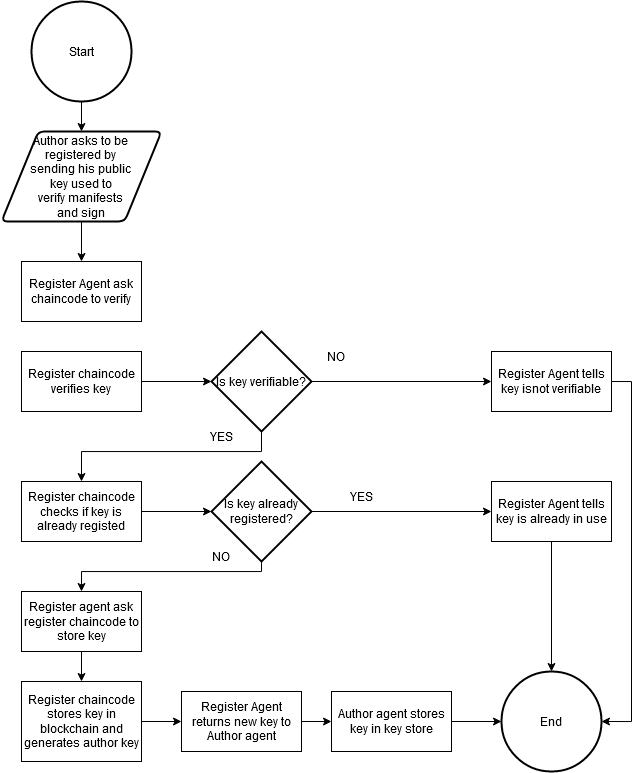

The diagram above was exported from draw.io. Its source (the exported page's mxGraphModel, read from the mxfile embedded in the PNG):
<mxGraphModel dx="934" dy="1631" grid="1" gridSize="10" guides="1" tooltips="1" connect="1" arrows="1" fold="1" page="1" pageScale="1" pageWidth="1169" pageHeight="827" math="0" shadow="0">
  <root>
    <mxCell id="0" />
    <mxCell id="1" parent="0" />
    <mxCell id="uAtZlkPEvWso3KQF2Z0L-3" style="edgeStyle=orthogonalEdgeStyle;rounded=0;orthogonalLoop=1;jettySize=auto;html=1;exitX=0.5;exitY=1;exitDx=0;exitDy=0;exitPerimeter=0;" parent="1" source="uAtZlkPEvWso3KQF2Z0L-1" target="uAtZlkPEvWso3KQF2Z0L-2" edge="1">
      <mxGeometry relative="1" as="geometry" />
    </mxCell>
    <mxCell id="uAtZlkPEvWso3KQF2Z0L-1" value="Start" style="strokeWidth=2;html=1;shape=mxgraph.flowchart.start_2;whiteSpace=wrap;" parent="1" vertex="1">
      <mxGeometry x="310" y="-190" width="100" height="100" as="geometry" />
    </mxCell>
    <mxCell id="C7L_0DkJShrMIAJsMPlC-2" style="edgeStyle=orthogonalEdgeStyle;rounded=0;orthogonalLoop=1;jettySize=auto;html=1;exitX=0.5;exitY=1;exitDx=0;exitDy=0;entryX=0.5;entryY=0;entryDx=0;entryDy=0;" edge="1" parent="1" source="uAtZlkPEvWso3KQF2Z0L-2" target="C7L_0DkJShrMIAJsMPlC-1">
      <mxGeometry relative="1" as="geometry" />
    </mxCell>
    <mxCell id="uAtZlkPEvWso3KQF2Z0L-2" value="&lt;div&gt;Author asks to be &lt;br&gt;&lt;/div&gt;&lt;div&gt;registered by &lt;br&gt;&lt;/div&gt;&lt;div&gt;sending his public &lt;br&gt;&lt;/div&gt;&lt;div&gt;key used to &lt;br&gt;&lt;/div&gt;&lt;div&gt;verify manifests &lt;br&gt;&lt;/div&gt;&lt;div&gt;and sign&lt;br&gt;&lt;/div&gt;" style="shape=parallelogram;html=1;strokeWidth=2;perimeter=parallelogramPerimeter;whiteSpace=wrap;rounded=1;arcSize=12;size=0.23;" parent="1" vertex="1">
      <mxGeometry x="280" y="-60" width="160" height="90" as="geometry" />
    </mxCell>
    <mxCell id="CM2N4vwr0iyovRz0h72V-12" style="edgeStyle=orthogonalEdgeStyle;rounded=0;orthogonalLoop=1;jettySize=auto;html=1;exitX=1;exitY=0.5;exitDx=0;exitDy=0;entryX=0;entryY=0.5;entryDx=0;entryDy=0;" parent="1" source="uAtZlkPEvWso3KQF2Z0L-6" target="CM2N4vwr0iyovRz0h72V-11" edge="1">
      <mxGeometry relative="1" as="geometry" />
    </mxCell>
    <mxCell id="uAtZlkPEvWso3KQF2Z0L-6" value="Register chaincode stores key in blockchain and generates author key" style="rounded=0;whiteSpace=wrap;html=1;" parent="1" vertex="1">
      <mxGeometry x="300" y="490" width="120" height="80" as="geometry" />
    </mxCell>
    <mxCell id="uAtZlkPEvWso3KQF2Z0L-10" value="End" style="strokeWidth=2;html=1;shape=mxgraph.flowchart.start_2;whiteSpace=wrap;" parent="1" vertex="1">
      <mxGeometry x="780" y="480" width="100" height="100" as="geometry" />
    </mxCell>
    <mxCell id="uAtZlkPEvWso3KQF2Z0L-20" style="edgeStyle=orthogonalEdgeStyle;rounded=0;orthogonalLoop=1;jettySize=auto;html=1;exitX=1;exitY=0.5;exitDx=0;exitDy=0;exitPerimeter=0;entryX=0;entryY=0.5;entryDx=0;entryDy=0;" parent="1" source="uAtZlkPEvWso3KQF2Z0L-12" target="uAtZlkPEvWso3KQF2Z0L-19" edge="1">
      <mxGeometry relative="1" as="geometry" />
    </mxCell>
    <mxCell id="CM2N4vwr0iyovRz0h72V-9" style="edgeStyle=orthogonalEdgeStyle;rounded=0;orthogonalLoop=1;jettySize=auto;html=1;exitX=0.5;exitY=1;exitDx=0;exitDy=0;exitPerimeter=0;" parent="1" source="uAtZlkPEvWso3KQF2Z0L-12" target="CM2N4vwr0iyovRz0h72V-8" edge="1">
      <mxGeometry relative="1" as="geometry">
        <Array as="points">
          <mxPoint x="540" y="380" />
          <mxPoint x="360" y="380" />
        </Array>
      </mxGeometry>
    </mxCell>
    <mxCell id="uAtZlkPEvWso3KQF2Z0L-12" value="Is key already registered?" style="strokeWidth=2;html=1;shape=mxgraph.flowchart.decision;whiteSpace=wrap;" parent="1" vertex="1">
      <mxGeometry x="490" y="270" width="100" height="100" as="geometry" />
    </mxCell>
    <mxCell id="uAtZlkPEvWso3KQF2Z0L-17" value="NO" style="text;html=1;strokeColor=none;fillColor=none;align=center;verticalAlign=middle;whiteSpace=wrap;rounded=0;" parent="1" vertex="1">
      <mxGeometry x="470" y="350" width="60" height="30" as="geometry" />
    </mxCell>
    <mxCell id="CM2N4vwr0iyovRz0h72V-16" style="edgeStyle=orthogonalEdgeStyle;rounded=0;orthogonalLoop=1;jettySize=auto;html=1;exitX=0.5;exitY=1;exitDx=0;exitDy=0;entryX=0.5;entryY=0;entryDx=0;entryDy=0;entryPerimeter=0;" parent="1" source="uAtZlkPEvWso3KQF2Z0L-19" target="uAtZlkPEvWso3KQF2Z0L-10" edge="1">
      <mxGeometry relative="1" as="geometry" />
    </mxCell>
    <mxCell id="uAtZlkPEvWso3KQF2Z0L-19" value="Register Agent tells key is already in use" style="rounded=0;whiteSpace=wrap;html=1;" parent="1" vertex="1">
      <mxGeometry x="770" y="290" width="120" height="60" as="geometry" />
    </mxCell>
    <mxCell id="uAtZlkPEvWso3KQF2Z0L-23" value="YES" style="text;html=1;strokeColor=none;fillColor=none;align=center;verticalAlign=middle;whiteSpace=wrap;rounded=0;" parent="1" vertex="1">
      <mxGeometry x="610" y="290" width="60" height="30" as="geometry" />
    </mxCell>
    <mxCell id="CM2N4vwr0iyovRz0h72V-7" style="edgeStyle=orthogonalEdgeStyle;rounded=0;orthogonalLoop=1;jettySize=auto;html=1;exitX=1;exitY=0.5;exitDx=0;exitDy=0;entryX=0;entryY=0.5;entryDx=0;entryDy=0;entryPerimeter=0;" parent="1" source="CM2N4vwr0iyovRz0h72V-4" target="uAtZlkPEvWso3KQF2Z0L-12" edge="1">
      <mxGeometry relative="1" as="geometry" />
    </mxCell>
    <mxCell id="CM2N4vwr0iyovRz0h72V-4" value="Register chaincode checks if key is already registed" style="rounded=0;whiteSpace=wrap;html=1;" parent="1" vertex="1">
      <mxGeometry x="300" y="290" width="120" height="60" as="geometry" />
    </mxCell>
    <mxCell id="CM2N4vwr0iyovRz0h72V-10" style="edgeStyle=orthogonalEdgeStyle;rounded=0;orthogonalLoop=1;jettySize=auto;html=1;exitX=0.5;exitY=1;exitDx=0;exitDy=0;entryX=0.5;entryY=0;entryDx=0;entryDy=0;" parent="1" source="CM2N4vwr0iyovRz0h72V-8" target="uAtZlkPEvWso3KQF2Z0L-6" edge="1">
      <mxGeometry relative="1" as="geometry" />
    </mxCell>
    <mxCell id="CM2N4vwr0iyovRz0h72V-8" value="Register agent ask register chaincode to store key" style="rounded=0;whiteSpace=wrap;html=1;" parent="1" vertex="1">
      <mxGeometry x="300" y="400" width="120" height="60" as="geometry" />
    </mxCell>
    <mxCell id="CM2N4vwr0iyovRz0h72V-14" style="edgeStyle=orthogonalEdgeStyle;rounded=0;orthogonalLoop=1;jettySize=auto;html=1;exitX=1;exitY=0.5;exitDx=0;exitDy=0;entryX=0;entryY=0.5;entryDx=0;entryDy=0;" parent="1" source="CM2N4vwr0iyovRz0h72V-11" target="CM2N4vwr0iyovRz0h72V-13" edge="1">
      <mxGeometry relative="1" as="geometry" />
    </mxCell>
    <mxCell id="CM2N4vwr0iyovRz0h72V-11" value="Register Agent returns new key to Author agent" style="rounded=0;whiteSpace=wrap;html=1;" parent="1" vertex="1">
      <mxGeometry x="460" y="500" width="120" height="60" as="geometry" />
    </mxCell>
    <mxCell id="CM2N4vwr0iyovRz0h72V-15" style="edgeStyle=orthogonalEdgeStyle;rounded=0;orthogonalLoop=1;jettySize=auto;html=1;exitX=1;exitY=0.5;exitDx=0;exitDy=0;entryX=0;entryY=0.5;entryDx=0;entryDy=0;entryPerimeter=0;" parent="1" source="CM2N4vwr0iyovRz0h72V-13" target="uAtZlkPEvWso3KQF2Z0L-10" edge="1">
      <mxGeometry relative="1" as="geometry" />
    </mxCell>
    <mxCell id="CM2N4vwr0iyovRz0h72V-13" value="Author agent stores key in key store" style="rounded=0;whiteSpace=wrap;html=1;" parent="1" vertex="1">
      <mxGeometry x="610" y="500" width="120" height="60" as="geometry" />
    </mxCell>
    <mxCell id="C7L_0DkJShrMIAJsMPlC-1" value="Register Agent ask chaincode to verify" style="rounded=0;whiteSpace=wrap;html=1;" vertex="1" parent="1">
      <mxGeometry x="300" y="70" width="120" height="60" as="geometry" />
    </mxCell>
    <mxCell id="C7L_0DkJShrMIAJsMPlC-3" style="edgeStyle=orthogonalEdgeStyle;rounded=0;orthogonalLoop=1;jettySize=auto;html=1;exitX=1;exitY=0.5;exitDx=0;exitDy=0;exitPerimeter=0;entryX=0;entryY=0.5;entryDx=0;entryDy=0;" edge="1" parent="1" source="C7L_0DkJShrMIAJsMPlC-4" target="C7L_0DkJShrMIAJsMPlC-6">
      <mxGeometry relative="1" as="geometry" />
    </mxCell>
    <mxCell id="C7L_0DkJShrMIAJsMPlC-10" style="edgeStyle=orthogonalEdgeStyle;rounded=0;orthogonalLoop=1;jettySize=auto;html=1;exitX=0.5;exitY=1;exitDx=0;exitDy=0;exitPerimeter=0;entryX=0.5;entryY=0;entryDx=0;entryDy=0;" edge="1" parent="1" source="C7L_0DkJShrMIAJsMPlC-4" target="CM2N4vwr0iyovRz0h72V-4">
      <mxGeometry relative="1" as="geometry">
        <Array as="points">
          <mxPoint x="540" y="260" />
          <mxPoint x="360" y="260" />
        </Array>
      </mxGeometry>
    </mxCell>
    <mxCell id="C7L_0DkJShrMIAJsMPlC-4" value="Is key verifiable?" style="strokeWidth=2;html=1;shape=mxgraph.flowchart.decision;whiteSpace=wrap;" vertex="1" parent="1">
      <mxGeometry x="490" y="140" width="100" height="100" as="geometry" />
    </mxCell>
    <mxCell id="C7L_0DkJShrMIAJsMPlC-5" value="NO" style="text;html=1;strokeColor=none;fillColor=none;align=center;verticalAlign=middle;whiteSpace=wrap;rounded=0;" vertex="1" parent="1">
      <mxGeometry x="585" y="150" width="60" height="30" as="geometry" />
    </mxCell>
    <mxCell id="C7L_0DkJShrMIAJsMPlC-11" style="edgeStyle=orthogonalEdgeStyle;rounded=0;orthogonalLoop=1;jettySize=auto;html=1;exitX=1;exitY=0.5;exitDx=0;exitDy=0;entryX=1;entryY=0.5;entryDx=0;entryDy=0;entryPerimeter=0;" edge="1" parent="1" source="C7L_0DkJShrMIAJsMPlC-6" target="uAtZlkPEvWso3KQF2Z0L-10">
      <mxGeometry relative="1" as="geometry" />
    </mxCell>
    <mxCell id="C7L_0DkJShrMIAJsMPlC-6" value="Register Agent tells key isnot verifiable" style="rounded=0;whiteSpace=wrap;html=1;" vertex="1" parent="1">
      <mxGeometry x="770" y="160" width="120" height="60" as="geometry" />
    </mxCell>
    <mxCell id="C7L_0DkJShrMIAJsMPlC-7" value="YES" style="text;html=1;strokeColor=none;fillColor=none;align=center;verticalAlign=middle;whiteSpace=wrap;rounded=0;" vertex="1" parent="1">
      <mxGeometry x="470" y="230" width="60" height="30" as="geometry" />
    </mxCell>
    <mxCell id="C7L_0DkJShrMIAJsMPlC-8" style="edgeStyle=orthogonalEdgeStyle;rounded=0;orthogonalLoop=1;jettySize=auto;html=1;exitX=1;exitY=0.5;exitDx=0;exitDy=0;entryX=0;entryY=0.5;entryDx=0;entryDy=0;entryPerimeter=0;" edge="1" parent="1" source="C7L_0DkJShrMIAJsMPlC-9" target="C7L_0DkJShrMIAJsMPlC-4">
      <mxGeometry relative="1" as="geometry" />
    </mxCell>
    <mxCell id="C7L_0DkJShrMIAJsMPlC-9" value="Register chaincode verifies key" style="rounded=0;whiteSpace=wrap;html=1;" vertex="1" parent="1">
      <mxGeometry x="300" y="160" width="120" height="60" as="geometry" />
    </mxCell>
  </root>
</mxGraphModel>